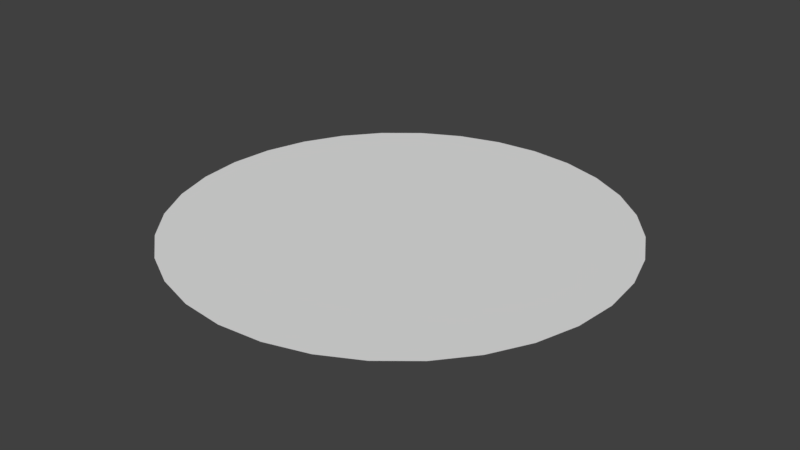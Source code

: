 # Source: circle_face_small_color.blend  (saved by Blender 2.79.0; exported with 4.5.12 LTS)
import bpy
from mathutils import Matrix  # noqa: F401  (used for matrix-valued properties, if any)

bpy.ops.wm.read_factory_settings(use_empty=True)
scene = bpy.context.scene
scene.name = 'Scene'

# ---- collections
col_collection_1 = bpy.data.collections.new('Collection 1'); scene.collection.children.link(col_collection_1)

# ---- world
world_world = bpy.data.worlds.new('World'); scene.world = world_world
world_world.color = (0.05088, 0.05088, 0.05088)
world_world.use_sun_shadow = False
world_world.sun_shadow_jitter_overblur = 0.0
world_world.cycles.sampling_method = 'MANUAL'

# ---- meshes
me_circle = bpy.data.meshes.new('Circle')
me_circle.from_pydata([(0.0, 1.0, 0.0), (-0.1951, 0.9808, 0.0), (-0.3827, 0.9239, 0.0), (-0.5556, 0.8315, 0.0), (-0.7071, 0.7071, 0.0), (-0.8315, 0.5556, 0.0), (-0.9239, 0.3827, 0.0), (-0.9808, 0.1951, 0.0), (-1.0, 7.55e-08, 0.0), (-0.9808, -0.1951, 0.0), (-0.9239, -0.3827, 0.0), (-0.8315, -0.5556, 0.0), (-0.7071, -0.7071, 0.0), (-0.5556, -0.8315, 0.0), (-0.3827, -0.9239, 0.0), (-0.1951, -0.9808, 0.0), (3.258e-07, -1.0, 0.0), (0.1951, -0.9808, 0.0), (0.3827, -0.9239, 0.0), (0.5556, -0.8315, 0.0), (0.7071, -0.7071, 0.0), (0.8315, -0.5556, 0.0), (0.9239, -0.3827, 0.0), (0.9808, -0.1951, 0.0), (1.0, 9.656e-07, 0.0), (0.9808, 0.1951, 0.0), (0.9239, 0.3827, 0.0), (0.8315, 0.5556, 0.0), (0.7071, 0.7071, 0.0), (0.5556, 0.8315, 0.0), (0.3827, 0.9239, 0.0), (0.1951, 0.9808, 0.0)], [], [(1, 2, 3, 4, 5, 6, 7, 8, 9, 10, 11, 12, 13, 14, 15, 16, 17, 18, 19, 20, 21, 22, 23, 24, 25, 26, 27, 28, 29, 30, 31, 0)])
_ca = me_circle.color_attributes.new('Col', 'BYTE_COLOR', 'CORNER')
_ca.data.foreach_set('color', [0.5457, 0.7379, 0.807, 1.0, 0.7913, 0.9647, 0.956, 1.0, 0.6308, 0.7605, 1.0, 1.0, 0.7991, 0.9647, 0.9823, 1.0, 0.8228, 1.0, 0.9823, 1.0, 0.8228, 1.0, 0.9823, 1.0, 0.6105, 0.7454, 0.9911, 1.0, 0.2789, 0.3372, 1.0, 1.0, 0.3278, 0.3515, 0.9823, 1.0, 0.314, 0.3515, 0.9911, 1.0, 0.2831, 0.4397, 0.6654, 1.0, 0.3663, 0.4678, 0.6376, 1.0, 0.6445, 0.4678, 0.7379, 1.0, 0.807, 0.4678, 0.7913, 1.0, 0.8714, 0.4678, 0.8228, 1.0, 0.552, 0.4678, 0.7084, 1.0, 0.2874, 0.4678, 0.6038, 1.0, 0.7758, 0.9387, 0.9823, 1.0, 0.8228, 1.0, 0.9823, 1.0, 0.5906, 0.7231, 0.9911, 1.0, 0.6172, 0.7379, 1.0, 1.0, 0.7084, 0.855, 0.9911, 1.0, 0.7454, 0.9131, 0.9911, 1.0, 0.7454, 0.9131, 0.9911, 1.0, 0.7835, 0.956, 0.9911, 1.0, 0.8228, 1.0, 0.9823, 1.0, 0.8228, 1.0, 0.9823, 1.0, 0.8228, 1.0, 0.9823, 1.0, 0.8228, 1.0, 0.9823, 1.0, 0.8228, 1.0, 0.9823, 1.0, 0.8228, 1.0, 0.9823, 1.0, 0.6376, 0.8308, 0.8632, 1.0])
me_circle.use_remesh_preserve_volume = False
me_circle.use_remesh_preserve_attributes = False
me_circle.use_mirror_vertex_groups = False
me_circle.update()

# ---- objects
ob_circle = bpy.data.objects.new('Circle', me_circle)

# ---- transforms, parenting, visibility, modifiers, constraints
ob_circle.location = (0.0, 0.0, 0.0)
ob_circle.lineart.crease_threshold = 0.0

# ---- collection membership
col_collection_1.objects.link(ob_circle)

# ---- scene / render settings (as saved in the file)
scene.frame_start = 1; scene.frame_end = 250; scene.frame_set(0)
scene.render.engine = 'BLENDER_EEVEE_NEXT'
scene.render.resolution_percentage = 50
scene.render.dither_intensity = 0.0
scene.cycles.use_denoising = False
scene.cycles.samples = 128
scene.cycles.sampling_pattern = 'TABULATED_SOBOL'
scene.cycles.use_adaptive_sampling = False
scene.cycles.use_light_tree = False
scene.cycles.blur_glossy = 0.0
scene.cycles.sample_clamp_indirect = 0.0
scene.view_settings.view_transform = 'Standard'
bpy.context.view_layer.update()

# ---- added for rendering (the .blend has no active camera and no usable light): camera, sun
cam_auto = bpy.data.cameras.new('AutoCamera')
cam_auto.lens = 50.0
cam_auto.sensor_width = 36.0
cam_auto.clip_end = 1000.0
ob_auto_camera = bpy.data.objects.new('AutoCamera', cam_auto)
scene.collection.objects.link(ob_auto_camera)
ob_auto_camera.location = (2.61693, -3.14032, 2.09354)
ob_auto_camera.rotation_euler = (1.09748, -7.21219e-08, 0.694738)
scene.camera = ob_auto_camera
light_auto_sun = bpy.data.lights.new('AutoSun', 'SUN')
light_auto_sun.energy = 3.0
light_auto_sun.angle = 0.0523599
ob_auto_sun = bpy.data.objects.new('AutoSun', light_auto_sun)
scene.collection.objects.link(ob_auto_sun)
ob_auto_sun.rotation_euler = (0.872665, 0.174533, 0.523599)
bpy.context.view_layer.update()
